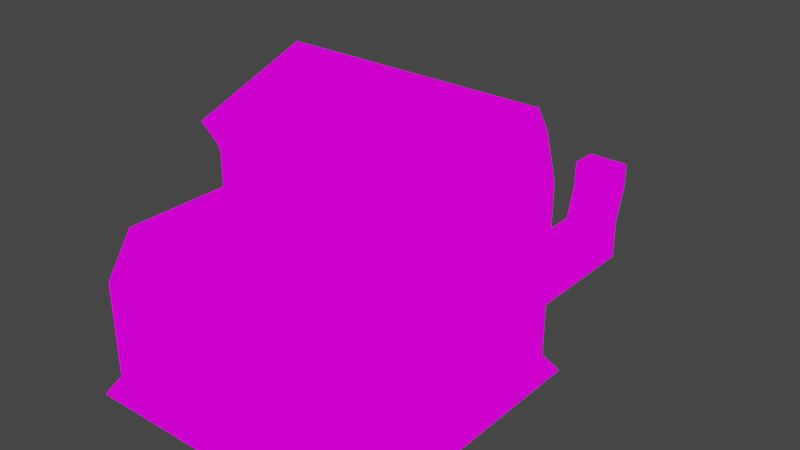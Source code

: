 # Source: FooorkLift_1.blend  (saved by Blender 2.93.21; exported with 4.5.12 LTS)
import bpy
from mathutils import Matrix  # noqa: F401  (used for matrix-valued properties, if any)

bpy.ops.wm.read_factory_settings(use_empty=True)
scene = bpy.context.scene
scene.name = 'Scene'

# ---- collections
col_collection = bpy.data.collections.new('Collection'); scene.collection.children.link(col_collection)

# ---- images (referenced by path relative to the original .blend; pixels are not part of the script)
import os
ASSET_DIR = os.environ.get("B2B_ASSET_DIR", "")  # directory of the original .blend (textures are referenced by path, not embedded)
HERE = os.path.dirname(os.path.abspath(__file__))  # packed textures are extracted next to this script under _unpacked/

def load_image(name, relpath, width, height, colorspace="sRGB"):
    """Load a texture the original file referenced (path relative to the .blend, or extracted next to this script)."""
    p = next((c for c in (os.path.join(HERE, relpath), os.path.join(ASSET_DIR, relpath)) if relpath and os.path.exists(c)), "")
    if p:
        img = bpy.data.images.load(p, check_existing=True)
        img.name = name
    else:  # same state as the original file: an image datablock whose file is absent (Cycles renders it pink)
        img = bpy.data.images.new(name, width, height)
        img.source = "FILE"
        img.filepath = "//" + (relpath or name)
    img.colorspace_settings.name = colorspace
    return img
img_batteryrecharger_png_001 = load_image('BatteryRecharger.png.001', 'BatteryRecharger.png', 1024, 1024, 'sRGB')

# ---- materials (node trees are filled in below, after node groups)
mat_batteryrecharger = bpy.data.materials.new('BatteryRecharger')
mat_batteryrecharger.alpha_threshold = 0.0
mat_batteryrecharger.use_transparent_shadow = False
mat_batteryrecharger.line_color = (0.0, 0.0, 0.0, 1.0)

# ---- material node trees
mat_batteryrecharger.use_nodes = True; mat_batteryrecharger.node_tree.nodes.clear()
_N = mat_batteryrecharger.node_tree.nodes; _L = mat_batteryrecharger.node_tree.links
n0 = _N.new('ShaderNodeOutputMaterial'); n0.name = 'Material Output'; n0.location = (400, 0)
n1 = _N.new('ShaderNodeLightPath'); n1.name = 'Light Path'; n1.location = (0, 250)
n2 = _N.new('ShaderNodeBsdfTransparent'); n2.name = 'Transparent BSDF'; n2.location = (-200, -100)
n3 = _N.new('ShaderNodeEmission'); n3.name = 'Emission'; n3.location = (-200, -200)
n4 = _N.new('ShaderNodeMixShader'); n4.name = 'Mix Shader'; n4.location = (200, 0)
n5 = _N.new('ShaderNodeMixShader'); n5.name = 'Mix Shader.001'; n5.location = (0, -100)
n6 = _N.new('ShaderNodeTexImage'); n6.name = 'Image Texture'; n6.location = (-500, 100)
n6.image = img_batteryrecharger_png_001
n6.interpolation = 'Closest'
_L.new(n6.outputs[0], n3.inputs[0])
_L.new(n6.outputs[1], n5.inputs[0])
_L.new(n2.outputs[0], n5.inputs[1])
_L.new(n2.outputs[0], n4.inputs[1])
_L.new(n3.outputs[0], n5.inputs[2])
_L.new(n5.outputs[0], n4.inputs[2])
_L.new(n1.outputs[0], n4.inputs[0])
_L.new(n4.outputs[0], n0.inputs[0])
n0.is_active_output = True

# ---- world
world_world = bpy.data.worlds.new('World'); scene.world = world_world
world_world.use_nodes = True; world_world.node_tree.nodes.clear()
_N = world_world.node_tree.nodes; _L = world_world.node_tree.links
n0 = _N.new('ShaderNodeOutputWorld'); n0.name = 'World Output'; n0.location = (300, 300)
n1 = _N.new('ShaderNodeBackground'); n1.name = 'Background'; n1.location = (10, 300)
n1.inputs[0].default_value = (0.05088, 0.05088, 0.05088, 1.0)
_L.new(n1.outputs[0], n0.inputs[0])
n0.is_active_output = True
world_world.color = (0.05088, 0.05088, 0.05088)
world_world.use_sun_shadow = False
world_world.sun_shadow_jitter_overblur = 0.0

# ---- meshes
me_cube = bpy.data.meshes.new('Cube')
me_cube.from_pydata([(-0.5005, -0.8622, 0.03049), (0.4995, -0.6122, 0.03049), (0.4995, -0.8622, 0.03049), (-0.5005, -0.2062, 0.6338), (0.4995, -0.3622, 0.03049), (-0.2505, -0.3622, -0.2195), (0.4995, 0.1378, -0.2195), (0.4995, -0.3622, 0.1328), (-0.5005, -0.6122, 0.1378), (0.4995, -0.6122, 0.1378), (0.4995, 0.1378, 0.03049), (0.4995, -0.1122, 0.03049), (-0.2505, 0.1378, 0.1328), (-0.5005, -0.8622, 0.1378), (0.4995, -0.3622, 0.4295), (0.4995, 0.1378, 0.4295), (0.4995, -0.1122, 0.4295), (0.4995, -0.3767, 0.4626), (0.4995, -0.1499, 0.5421), (0.4995, -0.433, 0.5544), (0.2495, -0.6122, 0.1378), (0.4995, -0.2062, 0.6338), (-0.0004911, 0.1378, 0.03049), (0.2495, 0.1378, 0.03049), (-0.2505, 0.1378, 0.03049), (-0.0004911, 0.1378, 0.1328), (0.2495, 0.07691, 0.6215), (0.4995, -0.3622, -0.2195), (-0.0004911, 0.07691, 0.6215), (0.2495, 0.1378, 0.1328), (0.2495, 0.1378, 0.4295), (0.4995, 0.07691, 0.6215), (-0.5005, 0.07691, 0.6215), (0.4995, 0.02063, 0.7132), (0.2495, 0.02063, 0.7132), (-0.5005, -0.433, 0.5544), (0.2495, -0.3622, 0.1378), (-0.0004911, 0.1378, 0.4295), (-0.2505, 0.1378, 0.4295), (-0.0004911, 0.02063, 0.7132), (-0.5005, 0.1378, 0.4295), (-0.5005, -0.3622, 0.4295), (-0.0004911, -0.1122, -0.2195), (-0.2505, 0.07691, 0.6215), (-0.2505, 0.02063, 0.7132), (0.4641, 0.1307, -0.3672), (-0.5005, 0.1378, -0.2195), (0.4995, -0.8622, 0.1378), (-0.2505, -0.6122, 0.1378), (-0.2505, -0.8622, 0.1378), (-0.5005, -0.3622, 0.1328), (-0.2505, -0.8622, 0.03049), (-0.2505, -0.1122, 0.1378), (-0.0004911, -0.6122, 0.1378), (0.2495, -0.8622, 0.03049), (-0.5005, -0.3767, 0.4626), (-0.5005, -0.1122, 0.1328), (0.4995, 0.1378, 0.1328), (0.4995, -0.1122, 0.1328), (0.2495, -0.1122, 0.1378), (-0.0004911, -0.1122, 0.1378), (-0.0004911, -0.3622, 0.1378), (-0.2505, -0.3622, 0.1378), (-0.2505, -0.8622, -0.2195), (-0.5005, -0.3622, 0.03049), (-0.5005, -0.6122, -0.2195), (0.2495, 0.1378, -0.2195), (-0.0004911, -0.8622, 0.1378), (0.2495, -0.8622, 0.1378), (-0.2505, -0.6122, -0.2195), (-0.5005, -0.1122, 0.03049), (-0.0004911, -0.8622, 0.03049), (-0.5005, -0.8622, -0.2195), (-0.4794, 0.1307, -0.3672), (-0.0004911, 0.1378, -0.2195), (-0.0004911, -0.6122, -0.2195), (0.2495, -0.1122, -0.2195), (0.2495, -0.6122, -0.2195), (-0.0004911, -0.3622, -0.2195), (0.268, -0.9009, -0.2933), (0.2495, -0.3622, -0.2195), (-0.2761, -0.9009, -0.2933), (-0.2505, -0.1122, -0.2195), (-0.5005, 0.1378, 0.03049), (-0.5005, 0.1378, 0.1328), (-0.5005, -0.6122, 0.03049), (-0.5005, -0.1122, 0.4295), (-0.5005, -0.1499, 0.5421), (-0.5005, 0.02063, 0.7132), (-0.0004911, 0.1378, -0.007013), (0.3683, 0.00979, -0.01866), (0.3683, 0.4859, -0.1746), (0.3683, 0.7239, -0.01866), (0.3683, 0.2478, -0.01866), (0.2123, 0.4859, -0.01866), (0.3683, 0.4859, -0.01866), (0.2123, 0.7239, -0.01866), (0.3683, 0.7239, -0.1746), (0.2123, 0.7239, -0.1746), (0.2123, 0.4859, -0.1746), (0.3683, 0.009793, -0.1746), (0.2123, 0.2478, -0.01866), (0.2123, 0.009792, -0.1746), (0.2123, 0.009791, -0.01866), (0.04618, 0.00979, -0.01866), (0.3683, 0.2478, -0.1746), (0.2123, 0.2478, -0.1746), (0.04617, 0.00979, -0.1746), (0.2022, 0.00979, -0.1746), (-0.2505, 0.1378, -0.007013), (0.4995, 0.1378, -0.007013), (0.2495, 0.1378, -0.007013), (0.2495, 0.1378, -0.182), (-0.2505, 0.1378, -0.182), (0.4995, 0.1378, -0.182), (-0.5005, 0.1378, -0.182), (-0.5005, 0.1378, -0.007013), (-0.0004911, 0.1378, -0.182), (0.4249, 0.08649, -0.007013), (0.2122, 0.08649, -0.007013), (-0.0004911, 0.08649, -0.007013), (-0.2132, 0.08649, -0.007013), (0.2122, 0.08649, -0.182), (-0.2132, 0.08649, -0.182), (0.4249, 0.08649, -0.182), (-0.4259, 0.08649, -0.182), (-0.4259, 0.08649, -0.007013), (-0.0004911, 0.08649, -0.182), (-0.2112, 0.00979, -0.01866), (-0.2112, 0.4859, -0.1746), (-0.2112, 0.7239, -0.01866), (-0.2112, 0.2478, -0.01866), (-0.3671, 0.4859, -0.01866), (-0.2112, 0.4859, -0.01866), (-0.3671, 0.7239, -0.01866), (-0.2112, 0.7239, -0.1746), (-0.3671, 0.7239, -0.1746), (-0.3671, 0.4859, -0.1746), (-0.2112, 0.009793, -0.1746), (-0.3671, 0.2478, -0.01866), (-0.3671, 0.009792, -0.1746), (-0.3671, 0.009791, -0.01866), (-0.2112, 0.2478, -0.1746), (-0.3671, 0.2478, -0.1746), (0.2123, 0.009791, -0.09665), (0.2123, 0.4859, -0.09665), (0.2123, 0.2478, -0.09665), (0.3683, 0.7239, -0.09665), (0.2123, 0.7239, -0.09665), (0.3683, 0.4859, -0.09665), (0.3683, 0.2478, -0.09665), (0.3683, 0.009791, -0.09665), (0.2903, 0.7239, -0.1746), (0.2903, 0.4859, -0.01866), (0.2903, 0.2478, -0.1746), (0.2903, 0.7239, -0.01866), (0.2903, 0.00979, -0.01866), (0.2903, 0.2478, -0.01866), (0.2903, 0.009792, -0.1746), (0.2903, 0.4859, -0.1746), (-0.2891, 0.8112, -0.1746), (-0.3671, 0.009791, -0.09665), (-0.3671, 0.4859, -0.09665), (-0.3671, 0.2478, -0.09665), (-0.2112, 0.7239, -0.09665), (-0.3671, 0.7239, -0.09665), (-0.2112, 0.4859, -0.09665), (-0.2112, 0.2478, -0.09665), (-0.2112, 0.009791, -0.09665), (-0.2891, 0.7239, -0.1746), (-0.2891, 0.4859, -0.01866), (-0.2891, 0.2478, -0.1746), (-0.2891, 0.7239, -0.01866), (-0.2891, 0.00979, -0.01866), (-0.2891, 0.2478, -0.01866), (-0.2891, 0.009792, -0.1746), (-0.2891, 0.4859, -0.1746), (0.2903, 0.7629, 0.1048), (0.2903, 0.8262, -0.1746), (0.3683, 0.8262, -0.1746), (0.3683, 0.8262, -0.09665), (0.3683, 0.8262, -0.01866), (0.2903, 0.8262, -0.01866), (0.2123, 0.8262, -0.01866), (0.2123, 0.8262, -0.09665), (0.2123, 0.8262, -0.1746), (0.2903, 0.8262, -0.09665), (-0.2112, 0.8112, -0.1746), (-0.2112, 0.8112, -0.09665), (-0.2112, 0.8112, -0.01866), (-0.2891, 0.8112, -0.01866), (-0.3671, 0.8112, -0.01866), (-0.3671, 0.8112, -0.09665), (-0.3671, 0.8112, -0.1746), (-0.2891, 0.8112, -0.09665), (0.2123, 0.7629, 0.1048), (-0.2891, 0.7629, 0.1048), (-0.3671, 0.7629, 0.1048), (0.3683, 0.7629, 0.1048), (0.2903, 0.8651, 0.1048), (0.3683, 0.8651, 0.1048), (-0.3671, 0.8501, 0.1048), (-0.2112, 0.7629, 0.1048), (0.2123, 0.8651, 0.1048), (-0.2891, 0.8501, 0.1048), (-0.2112, 0.8501, 0.1048), (0.2903, 0.7629, 0.2038), (0.2123, 0.7629, 0.2038), (-0.2891, 0.7629, 0.2038), (-0.3671, 0.7629, 0.2038), (0.3683, 0.7629, 0.2038), (0.2903, 0.8651, 0.2038), (0.3683, 0.8651, 0.2038), (-0.3671, 0.8501, 0.2038), (-0.2112, 0.7629, 0.2038), (0.2123, 0.8651, 0.2038), (-0.2891, 0.8501, 0.2038), (-0.2112, 0.8501, 0.2038), (0.3745, -0.1122, -0.2195), (0.3745, 0.1378, 0.03049), (0.3745, -0.6122, 0.1378), (0.3745, -0.3622, 0.1378), (0.3745, -0.8622, 0.1378), (0.3745, -0.1122, 0.1378), (0.3745, -0.8622, 0.03049), (0.3745, 0.1378, -0.2195), (0.3745, -0.3622, -0.2195), (0.3745, -0.6122, -0.2195), (0.3745, -0.8622, -0.2195), (0.3745, 0.1378, -0.007013), (0.3745, 0.1378, -0.182), (0.3186, 0.08649, -0.007013), (0.3186, 0.08649, -0.182), (-0.3755, -0.6122, -0.2195), (-0.3755, -0.3622, 0.1378), (-0.3755, -0.1122, -0.2195), (-0.3755, -0.6122, 0.1378), (-0.3755, -0.8622, 0.1378), (-0.3755, 0.1378, -0.2195), (-0.3755, 0.1378, 0.03049), (-0.3755, -0.8622, -0.2195), (-0.3755, -0.8622, 0.03049), (-0.3755, -0.3622, -0.2195), (-0.3755, -0.1122, 0.1378), (-0.3755, 0.1378, -0.182), (-0.3755, 0.1378, -0.007013), (-0.3196, 0.08649, -0.182), (-0.3196, 0.08649, -0.007013), (0.4136, -0.6122, 0.3455), (0.4136, -0.8192, 0.3455), (-0.311, -0.4051, 0.3455), (-0.4146, -0.4051, 0.3455), (-0.4146, -0.6122, 0.3455), (-0.311, -0.6122, 0.3455), (0.4136, -0.4051, 0.3455), (0.3101, -0.8192, 0.3455), (-0.4146, -0.8192, 0.3455), (-0.311, -0.8192, 0.3455), (0.3101, -0.6122, 0.3455), (0.3101, -0.4051, 0.3455), (-0.5481, -0.9009, -0.2933), (0.4641, -0.8336, -0.3672), (0.4641, -0.05737, -0.3672), (0.4641, -0.3515, -0.3672), (0.4995, -0.6122, -0.2195), (0.54, -0.6289, -0.2933), (0.4995, -0.1122, -0.2195), (-0.4794, -0.3515, -0.3672), (-0.5481, -0.6289, -0.2933), (0.54, -0.9009, -0.2933), (-0.5005, -0.1122, -0.2195), (0.268, 0.1872, -0.2933), (-0.5005, -0.3622, -0.2195), (-0.004063, 0.1872, -0.2933), (-0.4794, -0.05737, -0.3672), (-0.5481, -0.3568, -0.2933), (-0.2505, 0.1378, -0.2195), (0.2864, -0.6455, -0.3672), (-0.5481, -0.0848, -0.2933), (-0.3017, -0.8336, -0.3672), (-0.3017, -0.05737, -0.3672), (-0.004063, -0.9009, -0.2933), (-0.2761, 0.1872, -0.2933), (-0.5481, 0.1872, -0.2933), (-0.007641, -0.8336, -0.3672), (-0.0004911, -0.8622, -0.2195), (0.4995, -0.8622, -0.2195), (0.2495, -0.8622, -0.2195), (-0.007641, -0.05737, -0.3672), (-0.3017, 0.1307, -0.3672), (-0.3017, -0.3515, -0.3672), (-0.007641, -0.3515, -0.3672), (-0.007641, 0.1307, -0.3672), (-0.3017, -0.6455, -0.3672), (0.4641, -0.6455, -0.3672), (0.2864, 0.1307, -0.3672), (0.2864, -0.05737, -0.3672), (-0.4794, -0.8336, -0.3672), (-0.4794, -0.6455, -0.3672), (0.54, -0.3568, -0.2933), (0.54, -0.0848, -0.2933), (0.2864, -0.8336, -0.3672), (-0.007641, -0.6455, -0.3672), (0.2864, -0.3515, -0.3672), (0.54, 0.1872, -0.2933), (-0.007641, -0.4985, -0.3672), (0.2864, -0.4985, -0.3672), (0.4641, -0.4985, -0.3672), (-0.4794, -0.4985, -0.3672), (-0.3017, -0.4985, -0.3672), (-0.2492, 0.0405, 0.6378), (0.0008004, -0.2095, 0.1378), (0.2508, -0.2095, 0.4593), (0.0008004, -0.2095, 0.3878), (0.0008004, 0.0405, 0.6378), (0.2508, -0.2095, 0.1378), (0.0008004, 0.0405, 0.3878), (-0.2492, -0.2095, 0.4593), (0.0008004, -0.2095, 0.4593), (0.2508, -0.2095, 0.3878), (0.2508, 0.0405, 0.1378), (0.2508, 0.0405, 0.3878), (0.0008004, 0.0405, 0.1378), (-0.2492, -0.2095, 0.3878), (-0.2492, 0.0405, 0.3878), (-0.2492, -0.2095, 0.1378), (-0.2492, 0.0405, 0.1378), (0.2508, 0.0405, 0.6378)], [], [(286, 264, 1, 2), (264, 27, 4, 1), (2, 1, 9, 47), (1, 4, 7, 9), (27, 266, 11, 4), (266, 6, 10, 11), (4, 11, 58, 7), (11, 10, 57, 58), (7, 58, 16, 14), (58, 57, 15, 16), (14, 16, 18, 17), (16, 15, 31, 18), (17, 18, 21, 19), (18, 31, 33, 21), (10, 219, 23, 29, 57), (23, 22, 25, 29), (57, 29, 30, 15), (29, 25, 37, 30), (15, 30, 26, 31), (30, 37, 28, 26), (31, 26, 34, 33), (26, 28, 39, 34), (22, 24, 12, 25), (25, 12, 38, 37), (37, 38, 43, 28), (28, 43, 44, 39), (24, 239, 83, 84, 12), (12, 84, 40, 38), (38, 40, 32, 43), (43, 32, 88, 44), (239, 24, 109, 245), (22, 23, 111, 89), (10, 6, 114, 110), (238, 46, 115, 244), (222, 220, 20, 68), (220, 221, 36, 20), (68, 20, 53, 67), (20, 36, 61, 53), (67, 53, 48, 49), (53, 61, 62, 48), (221, 220, 258, 259), (7, 221, 259, 254), (221, 223, 59, 36), (58, 57, 29, 59, 223), (36, 59, 60, 61), (59, 29, 25, 60), (61, 60, 52, 62), (60, 25, 12, 52), (234, 243, 56, 50), (52, 12, 84, 56, 243), (241, 51, 49, 237), (51, 71, 67, 49), (71, 54, 68, 67), (224, 2, 47, 222), (240, 63, 51, 241), (63, 285, 71, 51), (285, 287, 54, 71), (228, 286, 2, 224), (240, 233, 69, 63), (233, 242, 5, 69), (63, 69, 75, 285), (69, 5, 78, 75), (285, 75, 77, 287), (75, 78, 80, 77), (228, 227, 264, 286), (227, 226, 27, 264), (78, 42, 76, 80), (42, 74, 66, 76), (226, 218, 266, 27), (218, 225, 6, 266), (242, 235, 82, 5), (235, 238, 276, 82), (5, 82, 42, 78), (82, 276, 74, 42), (46, 270, 70, 83), (270, 272, 64, 70), (83, 70, 56, 84), (70, 64, 50, 56), (272, 65, 85, 64), (65, 72, 0, 85), (64, 85, 8, 50), (85, 0, 13, 8), (84, 56, 86, 40), (56, 50, 41, 86), (40, 86, 87, 32), (86, 41, 55, 87), (32, 87, 3, 88), (87, 55, 35, 3), (151, 100, 105, 150), (150, 105, 91, 149), (149, 91, 97, 147), (156, 90, 93, 157), (157, 93, 95, 153), (153, 95, 92, 155), (148, 98, 99, 145), (145, 99, 106, 146), (146, 106, 102, 144), (152, 97, 91, 159), (159, 91, 105, 154), (154, 105, 100, 158), (155, 92, 198, 177), (104, 107, 108, 90), (117, 113, 123, 127), (245, 109, 121, 247), (115, 116, 126, 125), (244, 115, 125, 246), (66, 74, 117, 112), (225, 66, 112, 230), (46, 83, 116, 115), (219, 10, 110, 229), (24, 22, 89, 109), (74, 276, 113, 117), (232, 122, 119, 231), (122, 127, 120, 119), (127, 123, 121, 120), (246, 125, 126, 247), (229, 110, 118, 231), (109, 89, 120, 121), (230, 112, 122, 232), (110, 114, 124, 118), (89, 111, 119, 120), (112, 117, 127, 122), (168, 138, 142, 167), (167, 142, 129, 166), (166, 129, 135, 164), (173, 128, 131, 174), (174, 131, 133, 170), (170, 133, 130, 172), (165, 136, 137, 162), (162, 137, 143, 163), (163, 143, 140, 161), (169, 135, 129, 176), (176, 129, 142, 171), (171, 142, 138, 175), (136, 165, 192, 193), (97, 152, 178, 179), (101, 146, 144, 103), (94, 145, 146, 101), (96, 148, 145, 94), (95, 149, 147, 92), (93, 150, 149, 95), (90, 151, 150, 93), (147, 97, 179, 180), (181, 182, 199, 200), (106, 154, 158, 102), (99, 159, 154, 106), (98, 152, 159, 99), (94, 153, 155, 96), (101, 157, 153, 94), (103, 156, 157, 101), (165, 134, 191, 192), (139, 163, 161, 141), (132, 162, 163, 139), (134, 165, 162, 132), (133, 166, 164, 130), (131, 167, 166, 133), (128, 168, 167, 131), (169, 136, 193, 160), (135, 169, 160, 187), (143, 171, 175, 140), (137, 176, 171, 143), (136, 169, 176, 137), (132, 170, 172, 134), (139, 174, 170, 132), (141, 173, 174, 139), (186, 178, 185, 184), (182, 186, 184, 183), (181, 180, 186, 182), (180, 179, 178, 186), (98, 148, 184, 185), (152, 98, 185, 178), (148, 96, 183, 184), (92, 147, 180, 181), (194, 160, 193, 192), (190, 194, 192, 191), (189, 188, 194, 190), (188, 187, 160, 194), (130, 164, 188, 189), (134, 172, 196, 197), (164, 135, 187, 188), (190, 191, 201, 204), (199, 203, 215, 211), (195, 177, 206, 207), (204, 201, 213, 216), (196, 202, 214, 208), (96, 155, 177, 195), (92, 181, 200, 198), (182, 183, 203, 199), (130, 189, 205, 202), (183, 96, 195, 203), (172, 130, 202, 196), (191, 134, 197, 201), (189, 190, 204, 205), (207, 206, 211, 215), (206, 210, 212, 211), (208, 214, 217, 216), (209, 208, 216, 213), (198, 200, 212, 210), (205, 204, 216, 217), (197, 196, 208, 209), (200, 199, 211, 212), (201, 197, 209, 213), (202, 205, 217, 214), (177, 198, 210, 206), (203, 195, 207, 215), (114, 230, 232, 124), (111, 229, 231, 119), (124, 232, 231, 118), (23, 219, 229, 111), (6, 225, 230, 114), (76, 66, 225, 218), (80, 76, 218, 226), (77, 80, 226, 227), (287, 77, 227, 228), (287, 228, 224, 54), (54, 224, 222, 68), (7, 58, 223, 221), (236, 234, 250, 253), (13, 237, 257, 256), (123, 246, 247, 121), (113, 244, 246, 123), (116, 245, 247, 126), (270, 46, 238, 235), (272, 270, 235, 242), (65, 272, 242, 233), (72, 65, 233, 240), (72, 240, 241, 0), (0, 241, 237, 13), (62, 52, 243, 234), (48, 62, 234, 236), (49, 48, 236, 237), (276, 238, 244, 113), (83, 239, 245, 116), (257, 253, 252, 256), (253, 250, 251, 252), (248, 254, 259, 258), (249, 248, 258, 255), (8, 13, 256, 252), (237, 236, 253, 257), (220, 222, 255, 258), (222, 47, 249, 255), (234, 50, 251, 250), (9, 7, 254, 248), (47, 9, 248, 249), (50, 8, 252, 251), (269, 261, 294, 265), (265, 294, 263, 299), (299, 263, 262, 300), (300, 262, 45, 304), (283, 73, 274, 278), (278, 274, 267, 275), (275, 267, 298, 268), (268, 298, 297, 260), (282, 283, 46, 276), (273, 282, 276, 74), (271, 273, 74, 66), (304, 271, 66, 6), (260, 81, 63, 72), (81, 281, 285, 63), (281, 79, 287, 285), (79, 269, 286, 287), (73, 274, 280, 289), (274, 267, 290, 280), (289, 280, 288, 292), (280, 290, 291, 288), (292, 288, 296, 295), (288, 291, 303, 296), (295, 296, 262, 45), (296, 303, 263, 262), (308, 298, 293, 309), (298, 297, 279, 293), (309, 293, 302, 305), (293, 279, 284, 302), (305, 302, 277, 306), (302, 284, 301, 277), (306, 277, 294, 307), (277, 301, 261, 294), (303, 306, 307, 263), (291, 305, 306, 303), (290, 309, 305, 291), (267, 308, 309, 290), (301, 261, 269, 79), (284, 301, 79, 281), (279, 284, 281, 81), (297, 279, 81, 260), (45, 295, 271, 304), (295, 292, 273, 271), (292, 289, 282, 273), (289, 73, 283, 282), (65, 268, 260, 72), (272, 275, 268, 65), (270, 278, 275, 272), (46, 283, 278, 270), (266, 300, 304, 6), (27, 299, 300, 266), (264, 265, 299, 27), (286, 269, 265, 264), (325, 311, 313, 323), (311, 315, 319, 313), (323, 313, 318, 317), (313, 319, 312, 318), (317, 318, 314, 310), (318, 312, 327, 314), (320, 322, 316, 321), (322, 326, 324, 316), (321, 316, 314, 327), (316, 324, 310, 314), (315, 320, 321, 319), (319, 321, 327, 312), (326, 325, 323, 324), (324, 323, 317, 310)])
_uv = me_cube.uv_layers.new(name='UVMap')
_uv.uv.foreach_set('vector', [0.3573, 0.3336, 0.3927, 0.3336, 0.3927, 0.4164, 0.3573, 0.4164, 0.393, 0.3336, 0.4285, 0.3336, 0.4285, 0.4164, 0.393, 0.4164, 0.3573, 0.4169, 0.3927, 0.4169, 0.3927, 0.4997, 0.3573, 0.4997, 0.393, 0.4169, 0.4285, 0.4169, 0.4285, 0.4997, 0.393, 0.4997, 0.3573, 0.3336, 0.3927, 0.3336, 0.3927, 0.4164, 0.3573, 0.4164, 0.393, 0.3336, 0.4285, 0.3336, 0.4285, 0.4164, 0.393, 0.4164, 0.643, 0.6669, 0.6785, 0.6669, 0.6785, 0.7497, 0.643, 0.7497, 0.6787, 0.6669, 0.7142, 0.6669, 0.7142, 0.7497, 0.6787, 0.7497, 0.643, 0.7503, 0.6785, 0.7503, 0.6785, 0.8331, 0.643, 0.8331, 0.6787, 0.7503, 0.7142, 0.7503, 0.7142, 0.8331, 0.6787, 0.8331, 0.643, 0.8336, 0.6785, 0.8336, 0.6785, 0.9164, 0.643, 0.9164, 0.6787, 0.8336, 0.7142, 0.8336, 0.7142, 0.9164, 0.6787, 0.9164, 0.643, 0.9169, 0.6785, 0.9169, 0.6785, 0.9997, 0.643, 0.9997, 0.6787, 0.9169, 0.7142, 0.9169, 0.7142, 0.9997, 0.6787, 0.9997, 0.643, 0.6669, 0.6607, 0.6669, 0.6785, 0.6669, 0.6785, 0.7497, 0.643, 0.7497, 0.5715, 0.6669, 0.607, 0.6669, 0.607, 0.7497, 0.5715, 0.7497, 0.643, 0.7503, 0.6785, 0.7503, 0.6785, 0.8331, 0.643, 0.8331, 0.5715, 0.7503, 0.607, 0.7503, 0.607, 0.8331, 0.5715, 0.8331, 0.643, 0.8336, 0.6785, 0.8336, 0.6785, 0.9164, 0.643, 0.9164, 0.5715, 0.8336, 0.607, 0.8336, 0.607, 0.9164, 0.5715, 0.9164, 0.643, 0.9169, 0.6785, 0.9169, 0.6785, 0.9997, 0.643, 0.9997, 0.5715, 0.9169, 0.607, 0.9169, 0.607, 0.9997, 0.5715, 0.9997, 0.6073, 0.6669, 0.6427, 0.6669, 0.6427, 0.7497, 0.6073, 0.7497, 0.6073, 0.7503, 0.6427, 0.7503, 0.6427, 0.8331, 0.6073, 0.8331, 0.6073, 0.8336, 0.6427, 0.8336, 0.6427, 0.9164, 0.6073, 0.9164, 0.6073, 0.9169, 0.6427, 0.9169, 0.6427, 0.9997, 0.6073, 0.9997, 0.6787, 0.6669, 0.6964, 0.6669, 0.7142, 0.6669, 0.7142, 0.7497, 0.6787, 0.7497, 0.6787, 0.7503, 0.7142, 0.7503, 0.7142, 0.8331, 0.6787, 0.8331, 0.6787, 0.8336, 0.7142, 0.8336, 0.7142, 0.9164, 0.6787, 0.9164, 0.6787, 0.9169, 0.7142, 0.9169, 0.7142, 0.9997, 0.6787, 0.9997, 0.6964, 0.6669, 0.6787, 0.6669, 0.6787, 0.6669, 0.6964, 0.6669, 0.607, 0.6669, 0.5715, 0.6669, 0.5715, 0.6669, 0.607, 0.6669, 0.4285, 0.4164, 0.4285, 0.3336, 0.4285, 0.3336, 0.4285, 0.4164, 0.5715, 0.625, 0.5715, 0.6664, 0.5715, 0.6664, 0.5715, 0.625, 0.4644, 0.875, 0.5, 0.875, 0.4999, 0.9164, 0.4644, 0.9164, 0.5, 0.875, 0.5356, 0.875, 0.5356, 0.9164, 0.5001, 0.9164, 0.4644, 0.8336, 0.4999, 0.8336, 0.4999, 0.9164, 0.4644, 0.9164, 0.5001, 0.8336, 0.5356, 0.8336, 0.5356, 0.9164, 0.5001, 0.9164, 0.4644, 0.8336, 0.4999, 0.8336, 0.4999, 0.9164, 0.4644, 0.9164, 0.5001, 0.8336, 0.5356, 0.8336, 0.5356, 0.9164, 0.5001, 0.9164, 0.5356, 0.875, 0.5, 0.875, 0.5, 0.875, 0.5356, 0.875, 0.5001, 0.7503, 0.5001, 0.7917, 0.5001, 0.7917, 0.5001, 0.7503, 0.5001, 0.7917, 0.5357, 0.7917, 0.5356, 0.8331, 0.5001, 0.8331, 0.5358, 0.7503, 0.5713, 0.7503, 0.5713, 0.8331, 0.5358, 0.8331, 0.5357, 0.7917, 0.5001, 0.7503, 0.5356, 0.7503, 0.5356, 0.8331, 0.5001, 0.8331, 0.5358, 0.7503, 0.5713, 0.7503, 0.5713, 0.8331, 0.5358, 0.8331, 0.5001, 0.7503, 0.5356, 0.7503, 0.5356, 0.8331, 0.5001, 0.8331, 0.5358, 0.7503, 0.5713, 0.7503, 0.5713, 0.8331, 0.5358, 0.8331, 0.5001, 0.7917, 0.5356, 0.7917, 0.5356, 0.8331, 0.5001, 0.8331, 0.5358, 0.7503, 0.5713, 0.7503, 0.5713, 0.8331, 0.5358, 0.8331, 0.5358, 0.7917, 0.8036, 0.1669, 0.8213, 0.1669, 0.8213, 0.2497, 0.8036, 0.2497, 0.8215, 0.1669, 0.857, 0.1669, 0.857, 0.2497, 0.8215, 0.2497, 0.8573, 0.1669, 0.8927, 0.1669, 0.8927, 0.2497, 0.8573, 0.2497, 0.9107, 0.1669, 0.9285, 0.1669, 0.9285, 0.2497, 0.9107, 0.2497, 0.8036, 0.2497, 0.8213, 0.2497, 0.8213, 0.1669, 0.8036, 0.1669, 0.8215, 0.2497, 0.857, 0.2497, 0.857, 0.1669, 0.8215, 0.1669, 0.8573, 0.2497, 0.8927, 0.2497, 0.8927, 0.1669, 0.8573, 0.1669, 0.9107, 0.2497, 0.9285, 0.2497, 0.9285, 0.1669, 0.9107, 0.1669, 0.5715, 0.625, 0.607, 0.625, 0.607, 0.5836, 0.5715, 0.5836, 0.6073, 0.625, 0.6427, 0.625, 0.6427, 0.5836, 0.6073, 0.5836, 0.5715, 0.5831, 0.607, 0.5831, 0.607, 0.5003, 0.5715, 0.5003, 0.6073, 0.5831, 0.6427, 0.5831, 0.6427, 0.5003, 0.6073, 0.5003, 0.5715, 0.5003, 0.607, 0.5003, 0.607, 0.5831, 0.5715, 0.5831, 0.6073, 0.5003, 0.6427, 0.5003, 0.6427, 0.5831, 0.6073, 0.5831, 0.5715, 0.625, 0.6071, 0.625, 0.607, 0.6664, 0.5715, 0.6664, 0.6071, 0.625, 0.6427, 0.625, 0.6427, 0.6664, 0.6073, 0.6664, 0.6427, 0.5003, 0.6073, 0.5003, 0.6073, 0.5831, 0.6427, 0.5831, 0.607, 0.5003, 0.5715, 0.5003, 0.5715, 0.5831, 0.607, 0.5831, 0.6427, 0.625, 0.6071, 0.625, 0.6073, 0.6664, 0.6427, 0.6664, 0.6071, 0.625, 0.5715, 0.625, 0.5715, 0.6664, 0.607, 0.6664, 0.6427, 0.625, 0.6073, 0.625, 0.6073, 0.5836, 0.6427, 0.5836, 0.607, 0.625, 0.5715, 0.625, 0.5715, 0.5836, 0.607, 0.5836, 0.6427, 0.5831, 0.6073, 0.5831, 0.6073, 0.5003, 0.6427, 0.5003, 0.607, 0.5831, 0.5715, 0.5831, 0.5715, 0.5003, 0.607, 0.5003, 0.4285, 0.4997, 0.393, 0.4997, 0.393, 0.4169, 0.4285, 0.4169, 0.3927, 0.4997, 0.3573, 0.4997, 0.3573, 0.4169, 0.3927, 0.4169, 0.7142, 0.9997, 0.6787, 0.9997, 0.6787, 0.9169, 0.7142, 0.9169, 0.6785, 0.9997, 0.643, 0.9997, 0.643, 0.9169, 0.6785, 0.9169, 0.4285, 0.4997, 0.393, 0.4997, 0.393, 0.4169, 0.4285, 0.4169, 0.3927, 0.4997, 0.3573, 0.4997, 0.3573, 0.4169, 0.3927, 0.4169, 0.4285, 0.4164, 0.393, 0.4164, 0.393, 0.3336, 0.4285, 0.3336, 0.3927, 0.4164, 0.3573, 0.4164, 0.3573, 0.3336, 0.3927, 0.3336, 0.7142, 0.9164, 0.6787, 0.9164, 0.6787, 0.8336, 0.7142, 0.8336, 0.6785, 0.9164, 0.643, 0.9164, 0.643, 0.8336, 0.6785, 0.8336, 0.7142, 0.8331, 0.6787, 0.8331, 0.6787, 0.7503, 0.7142, 0.7503, 0.6785, 0.8331, 0.643, 0.8331, 0.643, 0.7503, 0.6785, 0.7503, 0.7142, 0.7497, 0.6787, 0.7497, 0.6787, 0.6669, 0.7142, 0.6669, 0.6785, 0.7497, 0.643, 0.7497, 0.643, 0.6669, 0.6785, 0.6669, 0.4464, 0.2497, 0.4287, 0.2497, 0.4287, 0.1669, 0.4464, 0.1667, 0.4464, 0.1667, 0.4287, 0.1664, 0.4287, 0.08359, 0.4464, 0.08333, 0.4464, 0.08333, 0.4287, 0.08307, 0.4287, 0.0002604, 0.4464, 0.0002604, 0.4464, 0.2497, 0.4287, 0.2497, 0.4287, 0.1669, 0.4464, 0.1667, 0.4464, 0.1667, 0.4287, 0.1664, 0.4287, 0.08359, 0.4464, 0.08333, 0.4464, 0.08333, 0.4287, 0.08307, 0.4287, 0.0002604, 0.4464, 0.0002604, 0.4464, 0.0002604, 0.4642, 0.0002604, 0.4642, 0.08307, 0.4464, 0.08333, 0.4464, 0.08333, 0.4642, 0.08359, 0.4642, 0.1664, 0.4464, 0.1667, 0.4464, 0.1667, 0.4642, 0.1669, 0.4642, 0.2497, 0.4464, 0.2497, 0.4464, 0.0002604, 0.4642, 0.0002604, 0.4642, 0.08307, 0.4464, 0.08333, 0.4464, 0.08333, 0.4642, 0.08359, 0.4642, 0.1664, 0.4464, 0.1667, 0.4464, 0.1667, 0.4642, 0.1669, 0.4642, 0.2497, 0.4464, 0.2497, 0.4464, 0.0002604, 0.4287, 0.0002604, 0.4287, 0.0002604, 0.4464, 0.0002604, 0.8573, 0.08359, 0.8927, 0.08359, 0.8927, 0.1664, 0.8573, 0.1664, 0.5715, 0.5003, 0.5715, 0.5831, 0.5715, 0.5831, 0.5715, 0.5003, 0.6964, 0.6669, 0.6787, 0.6669, 0.6787, 0.6669, 0.6964, 0.6669, 0.4285, 0.4997, 0.4285, 0.4169, 0.4285, 0.4169, 0.4285, 0.4997, 0.5715, 0.625, 0.5715, 0.6664, 0.5715, 0.6664, 0.5715, 0.625, 0.5715, 0.5831, 0.5715, 0.5003, 0.5715, 0.5003, 0.5715, 0.5831, 0.5715, 0.625, 0.5715, 0.5836, 0.5715, 0.5836, 0.5715, 0.625, 0.4285, 0.4997, 0.4285, 0.4169, 0.4285, 0.4169, 0.4285, 0.4997, 0.6607, 0.6669, 0.643, 0.6669, 0.643, 0.6669, 0.6607, 0.6669, 0.6427, 0.6669, 0.6073, 0.6669, 0.6073, 0.6669, 0.6427, 0.6669, 0.5715, 0.5003, 0.5715, 0.5831, 0.5715, 0.5831, 0.5715, 0.5003, 0.375, 0.3336, 0.3927, 0.3336, 0.3927, 0.4164, 0.375, 0.4164, 0.3573, 0.3336, 0.3927, 0.3336, 0.3927, 0.4164, 0.3573, 0.4164, 0.3573, 0.3336, 0.3927, 0.3336, 0.3927, 0.4164, 0.3573, 0.4164, 0.375, 0.3336, 0.3927, 0.3336, 0.3927, 0.4164, 0.375, 0.4164, 0.6607, 0.6669, 0.643, 0.6669, 0.643, 0.6669, 0.6607, 0.6669, 0.6427, 0.6669, 0.6073, 0.6669, 0.6073, 0.6669, 0.6427, 0.6669, 0.5715, 0.625, 0.5715, 0.5836, 0.5715, 0.5836, 0.5715, 0.625, 0.4285, 0.4164, 0.4285, 0.3336, 0.4285, 0.3336, 0.4285, 0.4164, 0.607, 0.6669, 0.5715, 0.6669, 0.5715, 0.6669, 0.607, 0.6669, 0.5715, 0.5831, 0.5715, 0.5003, 0.5715, 0.5003, 0.5715, 0.5831, 0.4464, 0.2497, 0.4287, 0.2497, 0.4287, 0.1669, 0.4464, 0.1667, 0.4464, 0.1667, 0.4287, 0.1664, 0.4287, 0.08359, 0.4464, 0.08333, 0.4464, 0.08333, 0.4287, 0.08307, 0.4287, 0.0002604, 0.4464, 0.0002604, 0.4464, 0.2497, 0.4287, 0.2497, 0.4287, 0.1669, 0.4464, 0.1667, 0.4464, 0.1667, 0.4287, 0.1664, 0.4287, 0.08359, 0.4464, 0.08333, 0.4464, 0.08333, 0.4287, 0.08307, 0.4287, 0.0002604, 0.4464, 0.0002604, 0.4464, 0.0002604, 0.4642, 0.0002604, 0.4642, 0.08307, 0.4464, 0.08333, 0.4464, 0.08333, 0.4642, 0.08359, 0.4642, 0.1664, 0.4464, 0.1667, 0.4464, 0.1667, 0.4642, 0.1669, 0.4642, 0.2497, 0.4464, 0.2497, 0.4464, 0.0002604, 0.4642, 0.0002604, 0.4642, 0.08307, 0.4464, 0.08333, 0.4464, 0.08333, 0.4642, 0.08359, 0.4642, 0.1664, 0.4464, 0.1667, 0.4464, 0.1667, 0.4642, 0.1669, 0.4642, 0.2497, 0.4464, 0.2497, 0.4642, 0.0002604, 0.4464, 0.0002604, 0.4464, 0.0002604, 0.4642, 0.0002604, 0.4642, 0.0002604, 0.4464, 0.0002604, 0.4464, 0.0002604, 0.4642, 0.0002604, 0.4287, 0.1669, 0.4464, 0.1667, 0.4464, 0.2497, 0.4287, 0.2497, 0.4287, 0.08359, 0.4464, 0.08333, 0.4464, 0.1667, 0.4287, 0.1664, 0.4287, 0.0002604, 0.4464, 0.0002604, 0.4464, 0.08333, 0.4287, 0.08307, 0.4642, 0.08307, 0.4464, 0.08333, 0.4464, 0.0002604, 0.4642, 0.0002604, 0.4642, 0.1664, 0.4464, 0.1667, 0.4464, 0.08333, 0.4642, 0.08359, 0.4642, 0.2497, 0.4464, 0.2497, 0.4464, 0.1667, 0.4642, 0.1669, 0.4464, 0.0002604, 0.4287, 0.0002604, 0.4287, 0.0002604, 0.4464, 0.0002604, 0.8573, 0.08359, 0.8573, 0.125, 0.8573, 0.125, 0.8573, 0.08359, 0.4287, 0.1669, 0.4464, 0.1667, 0.4464, 0.2497, 0.4287, 0.2497, 0.4287, 0.08359, 0.4464, 0.08333, 0.4464, 0.1667, 0.4287, 0.1664, 0.4287, 0.0002604, 0.4464, 0.0002604, 0.4464, 0.08333, 0.4287, 0.08307, 0.4642, 0.08307, 0.4464, 0.08333, 0.4464, 0.0002604, 0.4642, 0.0002604, 0.4642, 0.1664, 0.4464, 0.1667, 0.4464, 0.08333, 0.4642, 0.08359, 0.4642, 0.2497, 0.4464, 0.2497, 0.4464, 0.1667, 0.4642, 0.1669, 0.4464, 0.0002604, 0.4287, 0.0002604, 0.4287, 0.0002604, 0.4464, 0.0002604, 0.4287, 0.1669, 0.4464, 0.1667, 0.4464, 0.2497, 0.4287, 0.2497, 0.4287, 0.08359, 0.4464, 0.08333, 0.4464, 0.1667, 0.4287, 0.1664, 0.4287, 0.0002604, 0.4464, 0.0002604, 0.4464, 0.08333, 0.4287, 0.08307, 0.4642, 0.08307, 0.4464, 0.08333, 0.4464, 0.0002604, 0.4642, 0.0002604, 0.4642, 0.1664, 0.4464, 0.1667, 0.4464, 0.08333, 0.4642, 0.08359, 0.4642, 0.2497, 0.4464, 0.2497, 0.4464, 0.1667, 0.4642, 0.1669, 0.4464, 0.0002604, 0.4287, 0.0002604, 0.4287, 0.0002604, 0.4464, 0.0002604, 0.4642, 0.0002604, 0.4464, 0.0002604, 0.4464, 0.0002604, 0.4642, 0.0002604, 0.4287, 0.1669, 0.4464, 0.1667, 0.4464, 0.2497, 0.4287, 0.2497, 0.4287, 0.08359, 0.4464, 0.08333, 0.4464, 0.1667, 0.4287, 0.1664, 0.4287, 0.0002604, 0.4464, 0.0002604, 0.4464, 0.08333, 0.4287, 0.08307, 0.4642, 0.08307, 0.4464, 0.08333, 0.4464, 0.0002604, 0.4642, 0.0002604, 0.4642, 0.1664, 0.4464, 0.1667, 0.4464, 0.08333, 0.4642, 0.08359, 0.4642, 0.2497, 0.4464, 0.2497, 0.4464, 0.1667, 0.4642, 0.1669, 0.875, 0.125, 0.8927, 0.125, 0.8927, 0.1664, 0.875, 0.1664, 0.8573, 0.125, 0.875, 0.125, 0.875, 0.1664, 0.8573, 0.1664, 0.8573, 0.08359, 0.875, 0.08359, 0.875, 0.125, 0.8573, 0.125, 0.875, 0.08359, 0.8927, 0.08359, 0.8927, 0.125, 0.875, 0.125, 0.4642, 0.0002604, 0.4464, 0.0002604, 0.4464, 0.0002604, 0.4642, 0.0002604, 0.4464, 0.0002604, 0.4287, 0.0002604, 0.4287, 0.0002604, 0.4464, 0.0002604, 0.4464, 0.0002604, 0.4287, 0.0002604, 0.4287, 0.0002604, 0.4464, 0.0002604, 0.4642, 0.0002604, 0.4464, 0.0002604, 0.4464, 0.0002604, 0.4642, 0.0002604, 0.875, 0.125, 0.8927, 0.125, 0.8927, 0.1664, 0.875, 0.1664, 0.8573, 0.125, 0.875, 0.125, 0.875, 0.1664, 0.8573, 0.1664, 0.8573, 0.08359, 0.875, 0.08359, 0.875, 0.125, 0.8573, 0.125, 0.875, 0.08359, 0.8927, 0.08359, 0.8927, 0.125, 0.875, 0.125, 0.4642, 0.0002604, 0.4464, 0.0002604, 0.4464, 0.0002604, 0.4642, 0.0002604, 0.4642, 0.0002604, 0.4464, 0.0002604, 0.4464, 0.0002604, 0.4642, 0.0002604, 0.4464, 0.0002604, 0.4287, 0.0002604, 0.4287, 0.0002604, 0.4464, 0.0002604, 0.8573, 0.125, 0.8573, 0.1664, 0.8573, 0.1664, 0.8573, 0.125, 0.8573, 0.125, 0.8573, 0.1664, 0.8573, 0.1664, 0.8573, 0.125, 0.4642, 0.0002604, 0.4464, 0.0002604, 0.4464, 0.0002604, 0.4642, 0.0002604, 0.8573, 0.125, 0.8573, 0.1664, 0.8573, 0.1664, 0.8573, 0.125, 0.4464, 0.0002604, 0.4287, 0.0002604, 0.4287, 0.0002604, 0.4464, 0.0002604, 0.4642, 0.0002604, 0.4464, 0.0002604, 0.4464, 0.0002604, 0.4642, 0.0002604, 0.4642, 0.0002604, 0.4642, 0.0002604, 0.4642, 0.0002604, 0.4642, 0.0002604, 0.8573, 0.125, 0.8573, 0.1664, 0.8573, 0.1664, 0.8573, 0.125, 0.4642, 0.0002604, 0.4642, 0.0002604, 0.4642, 0.0002604, 0.4642, 0.0002604, 0.4287, 0.0002604, 0.4287, 0.0002604, 0.4287, 0.0002604, 0.4287, 0.0002604, 0.4464, 0.0002604, 0.4287, 0.0002604, 0.4287, 0.0002604, 0.4464, 0.0002604, 0.4287, 0.0002604, 0.4287, 0.0002604, 0.4287, 0.0002604, 0.4287, 0.0002604, 0.8573, 0.08359, 0.8573, 0.125, 0.8573, 0.125, 0.8573, 0.08359, 0.4642, 0.0002604, 0.4464, 0.0002604, 0.4464, 0.0002604, 0.4642, 0.0002604, 0.4464, 0.0002604, 0.4287, 0.0002604, 0.4287, 0.0002604, 0.4464, 0.0002604, 0.4464, 0.0002604, 0.4287, 0.0002604, 0.4287, 0.0002604, 0.4464, 0.0002604, 0.4642, 0.0002604, 0.4464, 0.0002604, 0.4464, 0.0002604, 0.4642, 0.0002604, 0.4642, 0.0002604, 0.4642, 0.0002604, 0.4642, 0.0002604, 0.4642, 0.0002604, 0.8573, 0.08359, 0.8573, 0.125, 0.8573, 0.125, 0.8573, 0.08359, 0.4642, 0.0002604, 0.4464, 0.0002604, 0.4464, 0.0002604, 0.4642, 0.0002604, 0.8573, 0.08359, 0.8573, 0.125, 0.8573, 0.125, 0.8573, 0.08359, 0.4287, 0.0002604, 0.4287, 0.0002604, 0.4287, 0.0002604, 0.4287, 0.0002604, 0.4642, 0.0002604, 0.4642, 0.0002604, 0.4642, 0.0002604, 0.4642, 0.0002604, 0.4464, 0.0002604, 0.4287, 0.0002604, 0.4287, 0.0002604, 0.4464, 0.0002604, 0.4287, 0.0002604, 0.4287, 0.0002604, 0.4287, 0.0002604, 0.4287, 0.0002604, 0.5715, 0.6664, 0.5715, 0.625, 0.5715, 0.625, 0.5715, 0.6664, 0.6785, 0.6669, 0.6607, 0.6669, 0.6607, 0.6669, 0.6785, 0.6669, 0.3573, 0.3336, 0.375, 0.3336, 0.375, 0.4164, 0.3573, 0.4164, 0.6785, 0.6669, 0.6607, 0.6669, 0.6607, 0.6669, 0.6785, 0.6669, 0.5715, 0.6664, 0.5715, 0.625, 0.5715, 0.625, 0.5715, 0.6664, 0.607, 0.5836, 0.5715, 0.5836, 0.5715, 0.625, 0.6071, 0.625, 0.6427, 0.5836, 0.6073, 0.5836, 0.6071, 0.625, 0.6427, 0.625, 0.6073, 0.5836, 0.6427, 0.5836, 0.6427, 0.625, 0.6071, 0.625, 0.5715, 0.5836, 0.607, 0.5836, 0.6071, 0.625, 0.5715, 0.625, 0.893, 0.2497, 0.9107, 0.2497, 0.9107, 0.1669, 0.893, 0.1669, 0.893, 0.1669, 0.9107, 0.1669, 0.9107, 0.2497, 0.893, 0.2497, 0.5001, 0.7503, 0.5356, 0.7503, 0.5357, 0.7917, 0.5001, 0.7917, 0.5001, 0.875, 0.5356, 0.875, 0.5356, 0.875, 0.5001, 0.875, 0.7858, 0.2497, 0.8036, 0.2497, 0.8036, 0.2497, 0.7858, 0.2497, 0.3573, 0.3336, 0.375, 0.3336, 0.375, 0.4164, 0.3573, 0.4164, 0.5715, 0.5836, 0.5715, 0.625, 0.5715, 0.625, 0.5715, 0.5836, 0.7142, 0.6669, 0.6964, 0.6669, 0.6964, 0.6669, 0.7142, 0.6669, 0.607, 0.6664, 0.5715, 0.6664, 0.5715, 0.625, 0.607, 0.625, 0.6427, 0.6664, 0.6073, 0.6664, 0.6073, 0.625, 0.6427, 0.625, 0.6073, 0.6664, 0.6427, 0.6664, 0.6427, 0.625, 0.6073, 0.625, 0.5715, 0.6664, 0.607, 0.6664, 0.607, 0.625, 0.5715, 0.625, 0.7858, 0.2497, 0.8036, 0.2497, 0.8036, 0.1669, 0.7858, 0.1669, 0.7858, 0.1669, 0.8036, 0.1669, 0.8036, 0.2497, 0.7858, 0.2497, 0.5001, 0.7503, 0.5356, 0.7503, 0.5356, 0.7917, 0.5001, 0.7917, 0.5001, 0.8336, 0.5356, 0.8336, 0.5356, 0.875, 0.5001, 0.875, 0.4644, 0.8336, 0.4999, 0.8336, 0.4999, 0.875, 0.4644, 0.875, 0.5715, 0.5836, 0.5715, 0.625, 0.5715, 0.625, 0.5715, 0.5836, 0.7142, 0.6669, 0.6964, 0.6669, 0.6964, 0.6669, 0.7142, 0.6669, 0.4644, 0.875, 0.4999, 0.875, 0.4999, 0.9164, 0.4644, 0.9164, 0.5001, 0.875, 0.5356, 0.875, 0.5356, 0.9164, 0.5001, 0.9164, 0.5001, 0.8336, 0.5356, 0.8336, 0.5356, 0.875, 0.5, 0.875, 0.4644, 0.8336, 0.4999, 0.8336, 0.5, 0.875, 0.4644, 0.875, 0.3927, 0.3336, 0.3573, 0.3336, 0.3573, 0.3336, 0.3927, 0.3336, 0.4644, 0.875, 0.4999, 0.875, 0.4999, 0.875, 0.4644, 0.875, 0.5, 0.875, 0.4644, 0.875, 0.4644, 0.875, 0.5, 0.875, 0.9107, 0.2497, 0.9285, 0.2497, 0.9285, 0.2497, 0.9107, 0.2497, 0.5001, 0.7917, 0.5001, 0.8331, 0.5001, 0.8331, 0.5001, 0.7917, 0.393, 0.4997, 0.4285, 0.4997, 0.4285, 0.4997, 0.393, 0.4997, 0.3573, 0.4997, 0.3927, 0.4997, 0.3927, 0.4997, 0.3573, 0.4997, 0.4285, 0.3336, 0.393, 0.3336, 0.393, 0.3336, 0.4285, 0.3336, 0.1964, 0.4169, 0.2142, 0.4169, 0.2142, 0.4997, 0.1964, 0.4997, 0.1964, 0.4169, 0.2142, 0.4169, 0.2142, 0.4997, 0.1964, 0.4997, 0.1964, 0.4169, 0.2142, 0.4169, 0.2142, 0.4997, 0.1964, 0.4997, 0.1964, 0.4169, 0.2142, 0.4169, 0.2142, 0.4997, 0.1964, 0.4997, 0.1964, 0.4169, 0.2142, 0.4169, 0.2142, 0.4997, 0.1964, 0.4997, 0.1964, 0.4169, 0.2142, 0.4169, 0.2142, 0.4997, 0.1964, 0.4997, 0.1964, 0.4169, 0.2142, 0.4169, 0.2142, 0.4997, 0.1964, 0.4997, 0.1964, 0.4169, 0.2142, 0.4169, 0.2142, 0.4997, 0.1964, 0.4997, 0.1787, 0.4584, 0.2142, 0.4584, 0.2142, 0.4997, 0.1787, 0.4997, 0.1787, 0.4584, 0.2142, 0.4584, 0.2142, 0.4997, 0.1787, 0.4997, 0.1787, 0.4584, 0.2142, 0.4584, 0.2142, 0.4997, 0.1787, 0.4997, 0.1787, 0.4584, 0.2142, 0.4584, 0.2142, 0.4997, 0.1787, 0.4997, 0.1787, 0.4584, 0.2142, 0.4584, 0.2142, 0.4997, 0.1787, 0.4997, 0.1787, 0.4584, 0.2142, 0.4584, 0.2142, 0.4997, 0.1787, 0.4997, 0.1787, 0.4584, 0.2142, 0.4584, 0.2142, 0.4997, 0.1787, 0.4997, 0.1787, 0.4584, 0.2142, 0.4584, 0.2142, 0.4997, 0.1787, 0.4997, 0.7144, 0.8336, 0.7499, 0.8336, 0.7499, 0.9164, 0.7144, 0.9164, 0.7501, 0.8336, 0.7856, 0.8336, 0.7856, 0.9164, 0.7501, 0.9164, 0.7144, 0.9169, 0.7499, 0.9169, 0.7499, 0.9997, 0.7144, 0.9997, 0.7501, 0.9169, 0.7856, 0.9169, 0.7856, 0.9997, 0.7501, 0.9997, 0.7144, 0.8336, 0.7499, 0.8336, 0.7499, 0.9164, 0.7144, 0.9164, 0.7501, 0.8336, 0.7856, 0.8336, 0.7856, 0.9164, 0.7501, 0.9164, 0.7144, 0.9169, 0.7499, 0.9169, 0.7499, 0.9997, 0.7144, 0.9997, 0.7501, 0.9169, 0.7856, 0.9169, 0.7856, 0.9997, 0.7501, 0.9997, 0.7321, 0.8336, 0.7499, 0.8336, 0.7499, 0.9164, 0.7321, 0.9167, 0.7501, 0.8336, 0.7856, 0.8336, 0.7856, 0.9164, 0.7501, 0.9164, 0.7321, 0.9167, 0.7499, 0.9169, 0.7499, 0.9997, 0.7321, 0.9997, 0.7501, 0.9169, 0.7856, 0.9169, 0.7856, 0.9997, 0.7501, 0.9997, 0.7321, 0.8336, 0.7499, 0.8336, 0.7499, 0.9164, 0.7321, 0.9167, 0.7501, 0.8336, 0.7856, 0.8336, 0.7856, 0.9164, 0.7501, 0.9164, 0.7321, 0.9167, 0.7499, 0.9169, 0.7499, 0.9997, 0.7321, 0.9997, 0.7501, 0.9169, 0.7856, 0.9169, 0.7856, 0.9997, 0.7501, 0.9997, 0.7144, 0.9169, 0.7321, 0.9167, 0.7321, 0.9997, 0.7144, 0.9997, 0.7144, 0.8336, 0.7321, 0.8336, 0.7321, 0.9167, 0.7144, 0.9164, 0.7144, 0.9169, 0.7321, 0.9167, 0.7321, 0.9997, 0.7144, 0.9997, 0.7144, 0.8336, 0.7321, 0.8336, 0.7321, 0.9167, 0.7144, 0.9164, 0.1787, 0.4169, 0.2142, 0.4169, 0.2142, 0.4584, 0.1787, 0.4584, 0.1787, 0.4169, 0.2142, 0.4169, 0.2142, 0.4584, 0.1787, 0.4584, 0.1787, 0.4169, 0.2142, 0.4169, 0.2142, 0.4584, 0.1787, 0.4584, 0.1787, 0.4169, 0.2142, 0.4169, 0.2142, 0.4584, 0.1787, 0.4584, 0.1787, 0.4169, 0.2142, 0.4169, 0.2142, 0.4584, 0.1787, 0.4584, 0.1787, 0.4169, 0.2142, 0.4169, 0.2142, 0.4584, 0.1787, 0.4584, 0.1787, 0.4169, 0.2142, 0.4169, 0.2142, 0.4584, 0.1787, 0.4584, 0.1787, 0.4169, 0.2142, 0.4169, 0.2142, 0.4584, 0.1787, 0.4584, 0.1787, 0.4169, 0.1964, 0.4169, 0.1964, 0.4997, 0.1787, 0.4997, 0.1787, 0.4169, 0.1964, 0.4169, 0.1964, 0.4997, 0.1787, 0.4997, 0.1787, 0.4169, 0.1964, 0.4169, 0.1964, 0.4997, 0.1787, 0.4997, 0.1787, 0.4169, 0.1964, 0.4169, 0.1964, 0.4997, 0.1787, 0.4997, 0.1787, 0.4169, 0.1964, 0.4169, 0.1964, 0.4997, 0.1787, 0.4997, 0.1787, 0.4169, 0.1964, 0.4169, 0.1964, 0.4997, 0.1787, 0.4997, 0.1787, 0.4169, 0.1964, 0.4169, 0.1964, 0.4997, 0.1787, 0.4997, 0.1787, 0.4169, 0.1964, 0.4169, 0.1964, 0.4997, 0.1787, 0.4997, 0.8215, 0.0002604, 0.857, 0.0002604, 0.857, 0.08307, 0.8215, 0.08307, 0.8573, 0.0002604, 0.8927, 0.0002604, 0.8927, 0.08307, 0.8573, 0.08307, 0.8215, 0.08359, 0.857, 0.08359, 0.857, 0.1664, 0.8215, 0.1664, 0.8573, 0.08359, 0.8927, 0.08359, 0.8927, 0.1664, 0.8573, 0.1664, 0.2144, 0.3336, 0.2499, 0.3336, 0.2499, 0.4164, 0.2144, 0.4164, 0.2144, 0.3336, 0.2499, 0.3336, 0.2499, 0.4164, 0.2144, 0.4164, 0.3573, 0.3336, 0.3927, 0.3336, 0.3927, 0.4164, 0.3573, 0.4164, 0.393, 0.3336, 0.4285, 0.3336, 0.4285, 0.4164, 0.393, 0.4164, 0.3573, 0.4169, 0.3927, 0.4169, 0.3927, 0.4997, 0.3573, 0.4997, 0.393, 0.4169, 0.4285, 0.4169, 0.4285, 0.4997, 0.393, 0.4997, 0.3215, 0.3336, 0.357, 0.3336, 0.357, 0.4164, 0.3215, 0.4164, 0.3215, 0.4169, 0.357, 0.4169, 0.357, 0.4997, 0.3215, 0.4997, 0.2858, 0.3336, 0.3213, 0.3336, 0.3213, 0.4164, 0.2858, 0.4164, 0.2858, 0.4169, 0.3213, 0.4169, 0.3213, 0.4997, 0.2858, 0.4997])
me_cube.materials.append(mat_batteryrecharger)
me_cube.use_remesh_preserve_volume = False
me_cube.use_remesh_preserve_attributes = False
me_cube.use_mirror_vertex_groups = False
me_cube.update()

# ---- objects
ob_cube = bpy.data.objects.new('Cube', me_cube)

# ---- transforms, parenting, visibility, modifiers, constraints
ob_cube.location = (-0.4995, 2.362, 0.2195)
ob_cube.lock_rotations_4d = False
ob_cube.empty_display_type = 'ARROWS'
ob_cube.lineart.crease_threshold = 0.0

# ---- collection membership
col_collection.objects.link(ob_cube)

# ---- scene / render settings (as saved in the file)
scene.frame_start = 1; scene.frame_end = 250; scene.frame_set(1)
scene.render.engine = 'BLENDER_EEVEE_NEXT'
scene.cycles.use_denoising = False
scene.cycles.samples = 128
scene.cycles.sampling_pattern = 'TABULATED_SOBOL'
scene.cycles.use_adaptive_sampling = False
scene.cycles.use_light_tree = False
scene.view_settings.view_transform = 'Filmic'
bpy.context.view_layer.update()

# ---- added for rendering (the .blend has no active camera): camera
cam_auto = bpy.data.cameras.new('AutoCamera')
cam_auto.lens = 50.0
cam_auto.sensor_width = 36.0
cam_auto.clip_end = 1000.0
ob_auto_camera = bpy.data.objects.new('AutoCamera', cam_auto)
scene.collection.objects.link(ob_auto_camera)
ob_auto_camera.location = (1.66035, -0.252401, 2.12369)
ob_auto_camera.rotation_euler = (1.09748, -7.21219e-08, 0.694738)
scene.camera = ob_auto_camera
bpy.context.view_layer.update()

